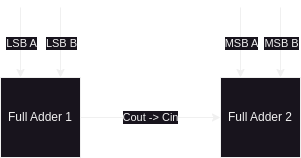

The diagram above was exported from draw.io. Its source (the exported page's mxGraphModel, read from the mxfile embedded in the PNG):
<mxGraphModel dx="1114" dy="679" grid="1" gridSize="10" guides="1" tooltips="1" connect="1" arrows="1" fold="1" page="1" pageScale="1" pageWidth="850" pageHeight="1100" math="0" shadow="0">
  <root>
    <mxCell id="0" />
    <mxCell id="1" parent="0" />
    <mxCell id="WpmtHGURnZmidzhaakky-6" value="MSB A" style="edgeStyle=orthogonalEdgeStyle;rounded=0;orthogonalLoop=1;jettySize=auto;html=1;exitX=0.25;exitY=0;exitDx=0;exitDy=0;startArrow=classic;startFill=1;endArrow=none;endFill=0;" edge="1" parent="1" source="WpmtHGURnZmidzhaakky-1">
      <mxGeometry relative="1" as="geometry">
        <mxPoint x="400" y="240" as="targetPoint" />
      </mxGeometry>
    </mxCell>
    <mxCell id="WpmtHGURnZmidzhaakky-7" value="MSB B" style="edgeStyle=orthogonalEdgeStyle;rounded=0;orthogonalLoop=1;jettySize=auto;html=1;exitX=0.75;exitY=0;exitDx=0;exitDy=0;startArrow=classic;startFill=1;endArrow=none;endFill=0;" edge="1" parent="1" source="WpmtHGURnZmidzhaakky-1">
      <mxGeometry relative="1" as="geometry">
        <mxPoint x="440" y="240" as="targetPoint" />
      </mxGeometry>
    </mxCell>
    <mxCell id="WpmtHGURnZmidzhaakky-1" value="Full Adder 2" style="whiteSpace=wrap;html=1;aspect=fixed;" vertex="1" parent="1">
      <mxGeometry x="380" y="310" width="80" height="80" as="geometry" />
    </mxCell>
    <mxCell id="WpmtHGURnZmidzhaakky-3" value="LSB A" style="edgeStyle=orthogonalEdgeStyle;rounded=0;orthogonalLoop=1;jettySize=auto;html=1;exitX=0.25;exitY=0;exitDx=0;exitDy=0;startArrow=classic;startFill=1;endArrow=none;endFill=0;" edge="1" parent="1" source="WpmtHGURnZmidzhaakky-2">
      <mxGeometry relative="1" as="geometry">
        <mxPoint x="180" y="240" as="targetPoint" />
      </mxGeometry>
    </mxCell>
    <mxCell id="WpmtHGURnZmidzhaakky-4" value="LSB B" style="edgeStyle=orthogonalEdgeStyle;rounded=0;orthogonalLoop=1;jettySize=auto;html=1;exitX=0.75;exitY=0;exitDx=0;exitDy=0;startArrow=classic;startFill=1;endArrow=none;endFill=0;" edge="1" parent="1" source="WpmtHGURnZmidzhaakky-2">
      <mxGeometry relative="1" as="geometry">
        <mxPoint x="220" y="240" as="targetPoint" />
      </mxGeometry>
    </mxCell>
    <mxCell id="WpmtHGURnZmidzhaakky-5" value="Cout -&amp;gt; Cin" style="edgeStyle=orthogonalEdgeStyle;rounded=0;orthogonalLoop=1;jettySize=auto;html=1;exitX=1;exitY=0.5;exitDx=0;exitDy=0;entryX=0;entryY=0.5;entryDx=0;entryDy=0;" edge="1" parent="1" source="WpmtHGURnZmidzhaakky-2" target="WpmtHGURnZmidzhaakky-1">
      <mxGeometry relative="1" as="geometry" />
    </mxCell>
    <mxCell id="WpmtHGURnZmidzhaakky-2" value="Full Adder 1" style="whiteSpace=wrap;html=1;aspect=fixed;" vertex="1" parent="1">
      <mxGeometry x="160" y="310" width="80" height="80" as="geometry" />
    </mxCell>
  </root>
</mxGraphModel>